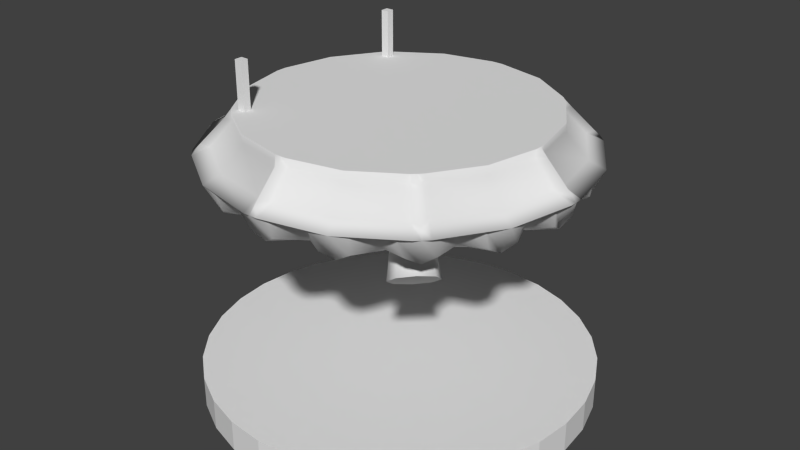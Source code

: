 # Source: liftplate13.blend  (saved by Blender 2.66.0; exported with 4.5.12 LTS)
import bpy
from mathutils import Matrix  # noqa: F401  (used for matrix-valued properties, if any)

bpy.ops.wm.read_factory_settings(use_empty=True)
scene = bpy.context.scene
scene.name = 'Scene'

# ---- collections
col_collection_1 = bpy.data.collections.new('Collection 1'); scene.collection.children.link(col_collection_1)

# ---- materials (node trees are filled in below, after node groups)
mat_liftplate = bpy.data.materials.new('LiftPlate')
mat_liftplate.alpha_threshold = 0.0
mat_liftplate.use_transparent_shadow = False
mat_liftplate.preview_render_type = 'CUBE'
mat_liftplate.roughness = 0.5
mat_liftplate.line_color = (0.0, 0.0, 0.0, 1.0)
mat_ref = bpy.data.materials.new('Ref')
mat_ref.alpha_threshold = 0.0
mat_ref.use_transparent_shadow = False
mat_ref.preview_render_type = 'CUBE'
mat_ref.roughness = 0.5
mat_ref.line_color = (0.0, 0.0, 0.0, 1.0)

# ---- material node trees

# ---- world
world_world = bpy.data.worlds.new('World'); scene.world = world_world
world_world.color = (0.05088, 0.05088, 0.05088)
world_world.use_sun_shadow = False
world_world.sun_shadow_jitter_overblur = 0.0
world_world.cycles.sampling_method = 'MANUAL'
world_world.cycles.sample_map_resolution = 256

# ---- meshes
me_cylinder_007 = bpy.data.meshes.new('Cylinder.007')
me_cylinder_007.from_pydata([(13.54, 13.54, -6.715), (11.46, 11.46, -3.944), (14.55, 11.55, -7.258), (12.27, 9.867, -4.379), (14.0, 9.754, -8.571), (11.82, 8.428, -5.429), (12.2, 9.197, -9.884), (10.38, 7.982, -6.479), (10.21, 10.21, -10.43), (8.792, 8.792, -6.914), (9.197, 12.2, -9.884), (7.982, 10.38, -6.479), (9.754, 14.0, -8.571), (8.428, 11.82, -5.429), (11.55, 14.55, -7.258), (9.867, 12.27, -4.379)], [], [(1, 15, 13, 11, 9, 7, 5, 3), (8, 9, 11, 10), (12, 13, 15, 14), (10, 11, 13, 12), (14, 15, 1, 0), (0, 1, 3, 2), (0, 2, 4, 6, 8, 10, 12, 14), (6, 7, 9, 8), (4, 5, 7, 6), (2, 3, 5, 4)])
me_cylinder_007.polygons.foreach_set('use_smooth', [0, 1, 1, 1, 1, 1, 0, 1, 1, 1])
_uv = me_cylinder_007.uv_layers.new(name='UVMap')
_uv.uv.foreach_set('vector', [0.7496, 0.5001, 0.7949, 0.4813, 0.8137, 0.436, 0.7949, 0.3907, 0.7496, 0.3719, 0.7043, 0.3907, 0.6855, 0.436, 0.7043, 0.4813, 0.5184, 0.3648, 0.6608, 0.3648, 0.6608, 0.5072, 0.5184, 0.5072, 0.5184, 0.3648, 0.6608, 0.3648, 0.6608, 0.5072, 0.5184, 0.5072, 0.5184, 0.3648, 0.6608, 0.3648, 0.6608, 0.5072, 0.5184, 0.5072, 0.5184, 0.3648, 0.6608, 0.3648, 0.6608, 0.5072, 0.5184, 0.5072, 0.5184, 0.3648, 0.6608, 0.3648, 0.6608, 0.5072, 0.5184, 0.5072, 0.7496, 0.5001, 0.7949, 0.4813, 0.8137, 0.436, 0.7949, 0.3907, 0.7496, 0.3719, 0.7043, 0.3907, 0.6855, 0.436, 0.7043, 0.4813, 0.5184, 0.3648, 0.6608, 0.3648, 0.6608, 0.5072, 0.5184, 0.5072, 0.5184, 0.3648, 0.6608, 0.3648, 0.6608, 0.5072, 0.5184, 0.5072, 0.5184, 0.3648, 0.6608, 0.3648, 0.6608, 0.5072, 0.5184, 0.5072])
me_cylinder_007.use_remesh_preserve_volume = False
me_cylinder_007.use_remesh_preserve_attributes = False
me_cylinder_007.use_mirror_vertex_groups = False
me_cylinder_007.update()
me_cylinder_006 = bpy.data.meshes.new('Cylinder.006')
me_cylinder_006.from_pydata([(13.54, -13.54, -6.715), (11.46, -11.46, -3.944), (11.55, -14.55, -7.258), (9.867, -12.27, -4.379), (9.754, -14.0, -8.571), (8.428, -11.82, -5.429), (9.197, -12.2, -9.884), (7.982, -10.38, -6.479), (10.21, -10.21, -10.43), (8.792, -8.792, -6.914), (12.2, -9.197, -9.884), (10.38, -7.982, -6.479), (14.0, -9.754, -8.571), (11.82, -8.428, -5.429), (14.55, -11.55, -7.258), (12.27, -9.867, -4.379)], [], [(1, 15, 13, 11, 9, 7, 5, 3), (8, 9, 11, 10), (12, 13, 15, 14), (10, 11, 13, 12), (14, 15, 1, 0), (0, 1, 3, 2), (0, 2, 4, 6, 8, 10, 12, 14), (6, 7, 9, 8), (4, 5, 7, 6), (2, 3, 5, 4)])
me_cylinder_006.polygons.foreach_set('use_smooth', [0, 1, 1, 1, 1, 1, 0, 1, 1, 1])
_uv = me_cylinder_006.uv_layers.new(name='UVMap')
_uv.uv.foreach_set('vector', [0.7496, 0.5001, 0.7949, 0.4813, 0.8137, 0.436, 0.7949, 0.3907, 0.7496, 0.3719, 0.7043, 0.3907, 0.6855, 0.436, 0.7043, 0.4813, 0.5184, 0.3648, 0.6608, 0.3648, 0.6608, 0.5072, 0.5184, 0.5072, 0.5184, 0.3648, 0.6608, 0.3648, 0.6608, 0.5072, 0.5184, 0.5072, 0.5184, 0.3648, 0.6608, 0.3648, 0.6608, 0.5072, 0.5184, 0.5072, 0.5184, 0.3648, 0.6608, 0.3648, 0.6608, 0.5072, 0.5184, 0.5072, 0.5184, 0.3648, 0.6608, 0.3648, 0.6608, 0.5072, 0.5184, 0.5072, 0.7496, 0.5001, 0.7949, 0.4813, 0.8137, 0.436, 0.7949, 0.3907, 0.7496, 0.3719, 0.7043, 0.3907, 0.6855, 0.436, 0.7043, 0.4813, 0.5184, 0.3648, 0.6608, 0.3648, 0.6608, 0.5072, 0.5184, 0.5072, 0.5184, 0.3648, 0.6608, 0.3648, 0.6608, 0.5072, 0.5184, 0.5072, 0.5184, 0.3648, 0.6608, 0.3648, 0.6608, 0.5072, 0.5184, 0.5072])
me_cylinder_006.use_remesh_preserve_volume = False
me_cylinder_006.use_remesh_preserve_attributes = False
me_cylinder_006.use_mirror_vertex_groups = False
me_cylinder_006.update()
me_cylinder_005 = bpy.data.meshes.new('Cylinder.005')
me_cylinder_005.from_pydata([(-13.54, -13.54, -6.715), (-11.46, -11.46, -3.944), (-14.55, -11.55, -7.258), (-12.27, -9.867, -4.379), (-14.0, -9.754, -8.571), (-11.82, -8.428, -5.429), (-12.2, -9.197, -9.884), (-10.38, -7.982, -6.479), (-10.21, -10.21, -10.43), (-8.792, -8.792, -6.914), (-9.197, -12.2, -9.884), (-7.982, -10.38, -6.479), (-9.754, -14.0, -8.571), (-8.428, -11.82, -5.429), (-11.55, -14.55, -7.258), (-9.867, -12.27, -4.379)], [], [(1, 15, 13, 11, 9, 7, 5, 3), (8, 9, 11, 10), (12, 13, 15, 14), (10, 11, 13, 12), (14, 15, 1, 0), (0, 1, 3, 2), (0, 2, 4, 6, 8, 10, 12, 14), (6, 7, 9, 8), (4, 5, 7, 6), (2, 3, 5, 4)])
me_cylinder_005.polygons.foreach_set('use_smooth', [0, 1, 1, 1, 1, 1, 0, 1, 1, 1])
_uv = me_cylinder_005.uv_layers.new(name='UVMap')
_uv.uv.foreach_set('vector', [0.7496, 0.5001, 0.7949, 0.4813, 0.8137, 0.436, 0.7949, 0.3907, 0.7496, 0.3719, 0.7043, 0.3907, 0.6855, 0.436, 0.7043, 0.4813, 0.5184, 0.3648, 0.6608, 0.3648, 0.6608, 0.5072, 0.5184, 0.5072, 0.5184, 0.3648, 0.6608, 0.3648, 0.6608, 0.5072, 0.5184, 0.5072, 0.5184, 0.3648, 0.6608, 0.3648, 0.6608, 0.5072, 0.5184, 0.5072, 0.5184, 0.3648, 0.6608, 0.3648, 0.6608, 0.5072, 0.5184, 0.5072, 0.5184, 0.3648, 0.6608, 0.3648, 0.6608, 0.5072, 0.5184, 0.5072, 0.7496, 0.5001, 0.7949, 0.4813, 0.8137, 0.436, 0.7949, 0.3907, 0.7496, 0.3719, 0.7043, 0.3907, 0.6855, 0.436, 0.7043, 0.4813, 0.5184, 0.3648, 0.6608, 0.3648, 0.6608, 0.5072, 0.5184, 0.5072, 0.5184, 0.3648, 0.6608, 0.3648, 0.6608, 0.5072, 0.5184, 0.5072, 0.5184, 0.3648, 0.6608, 0.3648, 0.6608, 0.5072, 0.5184, 0.5072])
me_cylinder_005.use_remesh_preserve_volume = False
me_cylinder_005.use_remesh_preserve_attributes = False
me_cylinder_005.use_mirror_vertex_groups = False
me_cylinder_005.update()
me_cylinder_003 = bpy.data.meshes.new('Cylinder.003')
me_cylinder_003.from_pydata([(-13.54, 13.54, -6.715), (-11.46, 11.46, -3.944), (-11.55, 14.55, -7.258), (-9.867, 12.27, -4.379), (-9.754, 14.0, -8.571), (-8.428, 11.82, -5.429), (-9.197, 12.2, -9.884), (-7.982, 10.38, -6.479), (-10.21, 10.21, -10.43), (-8.792, 8.792, -6.914), (-12.2, 9.197, -9.884), (-10.38, 7.982, -6.479), (-14.0, 9.754, -8.571), (-11.82, 8.428, -5.429), (-14.55, 11.55, -7.258), (-12.27, 9.867, -4.379)], [], [(1, 15, 13, 11, 9, 7, 5, 3), (8, 9, 11, 10), (12, 13, 15, 14), (10, 11, 13, 12), (14, 15, 1, 0), (0, 1, 3, 2), (0, 2, 4, 6, 8, 10, 12, 14), (6, 7, 9, 8), (4, 5, 7, 6), (2, 3, 5, 4)])
me_cylinder_003.polygons.foreach_set('use_smooth', [0, 1, 1, 1, 1, 1, 0, 1, 1, 1])
_uv = me_cylinder_003.uv_layers.new(name='UVMap')
_uv.uv.foreach_set('vector', [0.7496, 0.5001, 0.7949, 0.4813, 0.8137, 0.436, 0.7949, 0.3907, 0.7496, 0.3719, 0.7043, 0.3907, 0.6855, 0.436, 0.7043, 0.4813, 0.5184, 0.3648, 0.6608, 0.3648, 0.6608, 0.5072, 0.5184, 0.5072, 0.5184, 0.3648, 0.6608, 0.3648, 0.6608, 0.5072, 0.5184, 0.5072, 0.5184, 0.3648, 0.6608, 0.3648, 0.6608, 0.5072, 0.5184, 0.5072, 0.5184, 0.3648, 0.6608, 0.3648, 0.6608, 0.5072, 0.5184, 0.5072, 0.5184, 0.3648, 0.6608, 0.3648, 0.6608, 0.5072, 0.5184, 0.5072, 0.7496, 0.5001, 0.7949, 0.4813, 0.8137, 0.436, 0.7949, 0.3907, 0.7496, 0.3719, 0.7043, 0.3907, 0.6855, 0.436, 0.7043, 0.4813, 0.5184, 0.3648, 0.6608, 0.3648, 0.6608, 0.5072, 0.5184, 0.5072, 0.5184, 0.3648, 0.6608, 0.3648, 0.6608, 0.5072, 0.5184, 0.5072, 0.5184, 0.3648, 0.6608, 0.3648, 0.6608, 0.5072, 0.5184, 0.5072])
me_cylinder_003.use_remesh_preserve_volume = False
me_cylinder_003.use_remesh_preserve_attributes = False
me_cylinder_003.use_mirror_vertex_groups = False
me_cylinder_003.update()
me_cylinder_004 = bpy.data.meshes.new('Cylinder.004')
me_cylinder_004.from_pydata([(9.416, -0.609, -6.984), (21.18, -4.003, 0.0), (8.869, -2.41, -6.984), (22.17, -9.184, 0.0), (7.982, -4.07, -6.984), (17.96, -11.79, 0.0), (20.22, -10.08, -2.724), (21.5, -6.995, -2.724), (17.06, -11.09, -2.724), (20.32, -11.08, 0.0), (20.4, -8.281, -3.778), (22.08, -6.842, 0.0), (20.13, -3.698, -2.724), (13.42, -1.763, -6.389), (13.3, -4.668, -6.389), (11.37, -6.694, -6.389), (13.04, -5.128, -6.389), (13.44, -4.155, -6.389), (15.76, -4.899, -5.592), (15.65, -2.408, -5.592), (15.52, -5.797, -5.592), (13.27, -8.161, -5.592), (15.06, -6.602, -5.592), (6.788, -5.524, -6.984), (16.97, -16.97, 0.0), (5.333, -6.718, -6.984), (12.0, -17.75, 0.0), (14.79, -17.04, -2.724), (17.15, -14.68, -2.724), (11.4, -16.76, -2.724), (14.53, -18.14, 0.0), (15.61, -15.44, -3.778), (17.77, -14.9, 0.0), (10.18, -9.34, -6.389), (7.6, -10.47, -6.389), (9.761, -9.663, -6.389), (10.51, -8.918, -6.389), (12.45, -10.51, -5.592), (11.88, -11.25, -5.592), (8.867, -12.56, -5.592), (11.14, -11.81, -5.592), (3.674, -7.605, -6.984), (9.184, -22.17, 0.0), (1.873, -8.152, -6.984), (4.214, -20.97, 0.0), (7.1, -21.4, -2.724), (10.18, -20.12, -2.724), (4.003, -19.82, -2.724), (6.473, -22.45, 0.0), (8.45, -20.23, -3.778), (10.71, -20.69, 0.0), (5.511, -12.46, -6.389), (2.669, -12.51, -6.389), (4.998, -12.6, -6.389), (5.971, -12.2, -6.389), (7.234, -14.42, -5.592), (6.429, -14.89, -5.592), (3.114, -14.95, -5.592), (5.531, -15.13, -5.592), (2.261e-05, -8.336, -6.984), (4.787e-05, -24.0, 0.0), (-1.873, -8.152, -6.984), (-4.214, -20.97, 0.0), (-1.668, -22.48, -2.724), (1.668, -22.48, -2.724), (-4.003, -19.82, -2.724), (-2.616, -23.34, 0.0), (4.451e-05, -21.91, -3.778), (1.972, -23.34, 0.0), (3.103e-05, -13.56, -6.389), (-2.669, -12.51, -6.389), (-0.5267, -13.49, -6.389), (0.5268, -13.49, -6.389), (0.9218, -16.05, -5.592), (3.524e-05, -16.17, -5.592), (-3.114, -14.95, -5.592), (-0.9218, -16.05, -5.592), (-3.674, -7.605, -6.984), (-9.184, -22.17, 0.0), (-5.333, -6.718, -6.984), (-12.0, -17.75, 0.0), (-10.18, -20.12, -2.724), (-7.1, -21.4, -2.724), (-11.4, -16.76, -2.724), (-11.36, -20.69, 0.0), (-8.45, -20.23, -3.778), (-7.117, -22.45, 0.0), (-5.511, -12.46, -6.389), (-7.6, -10.47, -6.389), (-5.971, -12.2, -6.389), (-4.997, -12.6, -6.389), (-5.531, -15.13, -5.592), (-6.429, -14.89, -5.592), (-8.867, -12.56, -5.592), (-7.234, -14.42, -5.592), (-6.788, -5.524, -6.984), (-16.97, -16.97, 0.0), (-7.982, -4.07, -6.984), (-17.96, -11.79, 0.0), (-17.15, -14.68, -2.724), (-14.79, -17.04, -2.724), (-17.06, -11.09, -2.724), (-18.42, -14.9, 0.0), (-15.61, -15.44, -3.778), (-15.17, -18.14, 0.0), (-10.18, -9.34, -6.389), (-11.37, -6.694, -6.389), (-10.51, -8.918, -6.389), (-9.761, -9.663, -6.389), (-11.14, -11.81, -5.592), (-11.88, -11.25, -5.592), (-13.27, -8.161, -5.592), (-12.45, -10.51, -5.592), (-8.869, -2.41, -6.984), (-22.17, -9.184, 0.0), (-9.416, -0.609, -6.984), (-21.18, -4.003, 0.0), (-21.5, -6.995, -2.724), (-20.22, -10.08, -2.724), (-20.13, -3.698, -2.724), (-22.72, -6.842, 0.0), (-20.4, -8.281, -3.778), (-20.97, -11.08, 0.0), (-13.3, -4.668, -6.389), (-13.42, -1.763, -6.389), (-13.44, -4.155, -6.389), (-13.04, -5.128, -6.389), (-15.06, -6.602, -5.592), (-15.52, -5.797, -5.592), (-15.65, -2.408, -5.592), (-15.76, -4.899, -5.592), (-9.6, 1.264, -6.984), (-24.0, -3.252e-05, 0.0), (-9.416, 3.137, -6.984), (-21.18, 4.425, 0.0), (-22.58, 1.773, -2.724), (-22.58, -1.563, -2.724), (-20.13, 4.309, -2.724), (-23.62, 2.247, 0.0), (-22.08, 0.1685, -3.778), (-23.62, -2.342, 0.0), (-14.4, 0.8425, -6.389), (-13.42, 3.575, -6.389), (-14.33, 1.369, -6.389), (-14.33, 0.3158, -6.389), (-16.68, -0.2899, -5.592), (-16.8, 0.6319, -5.592), (-15.65, 3.819, -5.592), (-16.68, 1.554, -5.592), (-8.869, 4.938, -6.984), (-22.17, 9.184, 0.0), (-7.982, 6.597, -6.984), (-17.96, 12.21, 0.0), (-20.22, 10.29, -2.724), (-21.5, 7.206, -2.724), (-17.06, 11.71, -2.724), (-20.97, 10.99, 0.0), (-20.4, 8.618, -3.778), (-22.72, 6.747, 0.0), (-13.3, 6.353, -6.389), (-11.37, 8.506, -6.389), (-13.04, 6.813, -6.389), (-13.44, 5.84, -6.389), (-15.76, 6.163, -5.592), (-15.52, 7.061, -5.592), (-13.27, 9.573, -5.592), (-15.06, 7.866, -5.592), (-6.788, 8.052, -6.984), (-16.97, 16.97, 0.0), (-5.333, 9.246, -6.984), (-12.0, 18.17, 0.0), (-14.79, 17.25, -2.724), (-17.15, 14.89, -2.724), (-11.4, 17.37, -2.724), (-15.17, 18.05, 0.0), (-15.61, 15.78, -3.778), (-18.42, 14.8, 0.0), (-10.18, 11.02, -6.389), (-7.6, 12.28, -6.389), (-9.761, 11.35, -6.389), (-10.51, 10.6, -6.389), (-12.45, 11.77, -5.592), (-11.88, 12.51, -5.592), (-8.867, 13.98, -5.592), (-11.14, 13.08, -5.592), (-3.674, 10.13, -6.984), (-9.184, 22.17, 0.0), (-1.873, 10.68, -6.984), (-4.214, 21.4, 0.0), (-7.1, 21.61, -2.724), (-10.18, 20.33, -2.724), (-4.003, 20.43, -2.724), (-7.117, 22.35, 0.0), (-8.45, 20.57, -3.778), (-11.36, 20.6, 0.0), (-5.511, 14.15, -6.389), (-2.669, 14.32, -6.389), (-4.998, 14.28, -6.389), (-5.971, 13.88, -6.389), (-7.234, 15.69, -5.592), (-6.429, 16.15, -5.592), (-3.114, 16.36, -5.592), (-5.531, 16.39, -5.592), (-3.411e-06, 10.86, -6.984), (-1.717e-05, 24.0, 0.0), (1.873, 10.68, -6.984), (4.214, 21.4, 0.0), (1.668, 22.69, -2.724), (-1.668, 22.69, -2.724), (4.003, 20.43, -2.724), (1.972, 23.25, 0.0), (-1.533e-05, 22.25, -3.778), (-2.616, 23.25, 0.0), (-7.996e-06, 15.24, -6.389), (2.669, 14.32, -6.389), (0.5267, 15.17, -6.389), (-0.5268, 15.17, -6.389), (-0.9218, 17.31, -5.592), (-1.029e-05, 17.43, -5.592), (3.114, 16.36, -5.592), (0.9218, 17.31, -5.592), (3.674, 10.13, -6.984), (9.184, 22.17, 0.0), (5.333, 9.246, -6.984), (12.0, 18.17, 0.0), (10.18, 20.33, -2.724), (7.1, 21.61, -2.724), (11.4, 17.37, -2.724), (10.71, 20.6, 0.0), (8.45, 20.57, -3.778), (6.472, 22.35, 0.0), (5.511, 14.15, -6.389), (7.6, 12.28, -6.389), (5.971, 13.88, -6.389), (4.998, 14.28, -6.389), (5.531, 16.39, -5.592), (6.429, 16.15, -5.592), (8.867, 13.98, -5.592), (7.234, 15.69, -5.592), (6.788, 8.052, -6.984), (16.97, 16.97, 0.0), (7.982, 6.597, -6.984), (17.96, 12.21, 0.0), (17.15, 14.89, -2.724), (14.79, 17.25, -2.724), (17.06, 11.71, -2.724), (17.77, 14.8, 0.0), (15.61, 15.78, -3.778), (14.53, 18.05, 0.0), (10.18, 11.02, -6.389), (11.37, 8.506, -6.389), (10.51, 10.6, -6.389), (9.761, 11.35, -6.389), (11.14, 13.08, -5.592), (11.88, 12.51, -5.592), (13.27, 9.573, -5.592), (12.45, 11.77, -5.592), (8.869, 4.938, -6.984), (22.17, 9.184, 0.0), (9.416, 3.137, -6.984), (21.18, 4.425, 0.0), (21.5, 7.206, -2.724), (20.22, 10.29, -2.724), (20.13, 4.309, -2.724), (22.08, 6.747, 0.0), (20.4, 8.618, -3.778), (20.32, 10.99, 0.0), (13.3, 6.353, -6.389), (13.42, 3.575, -6.389), (13.44, 5.84, -6.389), (13.04, 6.813, -6.389), (15.06, 7.866, -5.592), (15.52, 7.061, -5.592), (15.65, 3.819, -5.592), (15.76, 6.163, -5.592), (9.6, 1.264, -6.984), (24.0, 1.812e-06, 0.0), (22.58, -1.563, -2.724), (22.58, 1.773, -2.724), (22.97, -2.342, 0.0), (22.08, 0.1685, -3.778), (22.97, 2.247, 0.0), (14.4, 0.8426, -6.389), (14.33, 0.3158, -6.389), (14.33, 1.369, -6.389), (16.68, 1.554, -5.592), (16.8, 0.6319, -5.592), (16.68, -0.2899, -5.592), (0.0, 24.0, 0.0), (5.662e-07, 19.2, 5.0), (0.9422, 23.98, 0.0), (0.7538, 19.19, 5.0), (9.184, 22.17, 0.0), (7.348, 17.74, 5.0), (16.29, 17.62, 0.0), (13.03, 14.1, 5.0), (16.97, 16.97, 0.0), (13.58, 13.58, 5.0), (17.62, 16.29, 0.0), (14.1, 13.03, 5.0), (22.17, 9.184, 0.0), (17.74, 7.348, 5.0), (23.98, 0.9422, 0.0), (19.19, 0.7538, 5.0), (24.0, 1.812e-06, 0.0), (19.2, 3.047e-06, 5.0), (23.98, -0.9422, 0.0), (19.19, -0.7538, 5.0), (22.17, -9.184, 0.0), (17.74, -7.348, 5.0), (17.62, -16.29, 0.0), (14.1, -13.03, 5.0), (16.97, -16.97, 0.0), (13.58, -13.58, 5.0), (16.29, -17.62, 0.0), (13.03, -14.1, 5.0), (9.184, -22.17, 0.0), (7.348, -17.74, 5.0), (0.9422, -23.98, 0.0), (0.7538, -19.19, 5.0), (-7.82e-06, -24.0, 0.0), (-5.69e-06, -19.2, 5.0), (-0.9422, -23.98, 0.0), (-0.7538, -19.19, 5.0), (-9.184, -22.17, 0.0), (-7.348, -17.74, 5.0), (-16.29, -17.62, 0.0), (-13.03, -14.1, 5.0), (-16.97, -16.97, 0.0), (-13.58, -13.58, 5.0), (-17.62, -16.29, 0.0), (-14.1, -13.03, 5.0), (-22.17, -9.184, 0.0), (-17.74, -7.348, 5.0), (-23.98, -0.9422, 0.0), (-19.19, -0.7538, 5.0), (-24.0, 2.317e-05, 0.0), (-19.2, 2.014e-05, 5.0), (-23.98, 0.9423, 0.0), (-19.19, 0.7538, 5.0), (-22.17, 9.184, 0.0), (-17.74, 7.348, 5.0), (-17.62, 16.29, 0.0), (-14.1, 13.03, 5.0), (-16.97, 16.97, 0.0), (-13.58, 13.58, 5.0), (-16.29, 17.62, 0.0), (-13.03, 14.1, 5.0), (-9.184, 22.17, 0.0), (-7.347, 17.74, 5.0), (-0.9422, 23.98, 0.0), (-0.7538, 19.19, 5.0), (4.592e-07, 20.12, 4.0), (0.7506, 19.1, 4.0), (7.316, 17.66, 4.0), (12.98, 14.04, 4.0), (14.23, 14.23, 4.0), (14.04, 12.98, 4.0), (17.66, 7.316, 4.0), (19.1, 0.7506, 4.0), (20.12, 2.811e-06, 4.0), (19.1, -0.7506, 4.0), (17.66, -7.316, 4.0), (14.04, -12.98, 4.0), (14.23, -14.23, 4.0), (12.98, -14.04, 4.0), (7.316, -17.66, 4.0), (0.7506, -19.1, 4.0), (-6.138e-06, -20.12, 4.0), (-0.7506, -19.1, 4.0), (-7.316, -17.66, 4.0), (-12.98, -14.04, 4.0), (-14.23, -14.23, 4.0), (-14.04, -12.98, 4.0), (-17.66, -7.316, 4.0), (-19.1, -0.7505, 4.0), (-20.12, 2.072e-05, 4.0), (-19.1, 0.7506, 4.0), (-17.66, 7.316, 4.0), (-14.04, 12.98, 4.0), (-14.23, 14.23, 4.0), (-12.98, 14.04, 4.0), (-7.316, 17.66, 4.0), (-0.7505, 19.1, 4.0), (0.8594, 21.87, 1.0), (8.377, 20.22, 1.0), (14.86, 16.07, 1.0), (16.29, 16.29, 1.0), (16.07, 14.86, 1.0), (20.22, 8.377, 1.0), (21.87, 0.8594, 1.0), (23.04, 2.063e-06, 1.0), (21.87, -0.8594, 1.0), (20.22, -8.377, 1.0), (16.07, -14.86, 1.0), (16.29, -16.29, 1.0), (14.86, -16.07, 1.0), (8.377, -20.22, 1.0), (0.8594, -21.87, 1.0), (-7.418e-06, -23.04, 1.0), (-0.8594, -21.87, 1.0), (-8.377, -20.22, 1.0), (-14.86, -16.07, 1.0), (-16.29, -16.29, 1.0), (-16.07, -14.86, 1.0), (-20.22, -8.377, 1.0), (-21.87, -0.8594, 1.0), (-23.04, 2.257e-05, 1.0), (-21.87, 0.8594, 1.0), (-20.22, 8.377, 1.0), (-16.07, 14.86, 1.0), (-16.29, 16.29, 1.0), (-14.86, 16.07, 1.0), (-8.377, 20.22, 1.0), (-0.8594, 21.87, 1.0), (1.129e-07, 23.04, 1.0)], [], [(7, 11, 3, 10), (6, 9, 5, 8), (10, 3, 9, 6), (22, 6, 8, 21), (12, 1, 11, 7), (20, 14, 17, 18), (0, 13, 17, 2), (14, 2, 17), (20, 22, 16, 14), (13, 19, 18, 17), (16, 22, 21, 15), (10, 20, 18, 7), (19, 12, 7, 18), (14, 16, 2), (2, 16, 15, 4), (10, 6, 22, 20), (28, 32, 24, 31), (27, 30, 26, 29), (31, 24, 30, 27), (40, 27, 29, 39), (15, 21, 37, 36), (38, 33, 36, 37), (33, 23, 36), (38, 40, 35, 33), (25, 34, 54, 41), (35, 40, 39, 34), (31, 38, 37, 28), (4, 15, 36, 23), (33, 35, 23), (23, 35, 34, 25), (31, 27, 40, 38), (46, 50, 42, 49), (45, 48, 44, 47), (49, 42, 48, 45), (58, 45, 47, 57), (8, 5, 32, 28), (56, 51, 54, 55), (34, 39, 55, 54), (51, 41, 54), (56, 58, 53, 51), (29, 26, 50, 46), (53, 58, 57, 52), (49, 56, 55, 46), (39, 29, 46, 55), (51, 53, 41), (41, 53, 52, 43), (49, 45, 58, 56), (64, 68, 60, 67), (63, 66, 62, 65), (67, 60, 66, 63), (76, 63, 65, 75), (52, 57, 73, 72), (74, 69, 72, 73), (21, 8, 28, 37), (69, 59, 72), (74, 76, 71, 69), (75, 65, 82, 91), (71, 76, 75, 70), (67, 74, 73, 64), (43, 52, 72, 59), (69, 71, 59), (59, 71, 70, 61), (67, 63, 76, 74), (82, 86, 78, 85), (81, 84, 80, 83), (85, 78, 84, 81), (94, 81, 83, 93), (92, 87, 90, 91), (61, 70, 90, 77), (87, 77, 90), (92, 94, 89, 87), (70, 75, 91, 90), (89, 94, 93, 88), (85, 92, 91, 82), (65, 62, 86, 82), (87, 89, 77), (77, 89, 88, 79), (85, 81, 94, 92), (100, 104, 96, 103), (99, 102, 98, 101), (103, 96, 102, 99), (112, 99, 101, 111), (83, 80, 104, 100), (110, 105, 108, 109), (79, 88, 108, 95), (105, 95, 108), (110, 112, 107, 105), (88, 93, 109, 108), (107, 112, 111, 106), (103, 110, 109, 100), (93, 83, 100, 109), (105, 107, 95), (95, 107, 106, 97), (103, 99, 112, 110), (118, 122, 114, 121), (117, 120, 116, 119), (121, 114, 120, 117), (130, 117, 119, 129), (101, 98, 122, 118), (128, 123, 126, 127), (97, 106, 126, 113), (123, 113, 126), (128, 130, 125, 123), (106, 111, 127, 126), (125, 130, 129, 124), (121, 128, 127, 118), (111, 101, 118, 127), (123, 125, 113), (113, 125, 124, 115), (121, 117, 130, 128), (136, 140, 132, 139), (135, 138, 134, 137), (139, 132, 138, 135), (148, 135, 137, 147), (119, 116, 140, 136), (146, 141, 144, 145), (115, 124, 144, 131), (141, 131, 144), (146, 148, 143, 141), (124, 129, 145, 144), (143, 148, 147, 142), (139, 146, 145, 136), (129, 119, 136, 145), (141, 143, 131), (131, 143, 142, 133), (139, 135, 148, 146), (154, 158, 150, 157), (153, 156, 152, 155), (157, 150, 156, 153), (166, 153, 155, 165), (137, 134, 158, 154), (164, 159, 162, 163), (133, 142, 162, 149), (159, 149, 162), (164, 166, 161, 159), (142, 147, 163, 162), (161, 166, 165, 160), (157, 164, 163, 154), (147, 137, 154, 163), (159, 161, 149), (149, 161, 160, 151), (157, 153, 166, 164), (172, 176, 168, 175), (171, 174, 170, 173), (175, 168, 174, 171), (184, 171, 173, 183), (155, 152, 176, 172), (182, 177, 180, 181), (151, 160, 180, 167), (177, 167, 180), (182, 184, 179, 177), (160, 165, 181, 180), (179, 184, 183, 178), (175, 182, 181, 172), (165, 155, 172, 181), (177, 179, 167), (167, 179, 178, 169), (175, 171, 184, 182), (190, 194, 186, 193), (189, 192, 188, 191), (193, 186, 192, 189), (202, 189, 191, 201), (173, 170, 194, 190), (200, 195, 198, 199), (169, 178, 198, 185), (195, 185, 198), (200, 202, 197, 195), (178, 183, 199, 198), (197, 202, 201, 196), (193, 200, 199, 190), (183, 173, 190, 199), (195, 197, 185), (185, 197, 196, 187), (193, 189, 202, 200), (208, 212, 204, 211), (207, 210, 206, 209), (211, 204, 210, 207), (220, 207, 209, 219), (191, 188, 212, 208), (218, 213, 216, 217), (187, 196, 216, 203), (213, 203, 216), (218, 220, 215, 213), (196, 201, 217, 216), (215, 220, 219, 214), (211, 218, 217, 208), (201, 191, 208, 217), (213, 215, 203), (203, 215, 214, 205), (211, 207, 220, 218), (226, 230, 222, 229), (225, 228, 224, 227), (229, 222, 228, 225), (238, 225, 227, 237), (209, 206, 230, 226), (236, 231, 234, 235), (205, 214, 234, 221), (231, 221, 234), (236, 238, 233, 231), (214, 219, 235, 234), (233, 238, 237, 232), (229, 236, 235, 226), (219, 209, 226, 235), (231, 233, 221), (221, 233, 232, 223), (229, 225, 238, 236), (244, 248, 240, 247), (243, 246, 242, 245), (247, 240, 246, 243), (256, 243, 245, 255), (227, 224, 248, 244), (254, 249, 252, 253), (223, 232, 252, 239), (249, 239, 252), (254, 256, 251, 249), (232, 237, 253, 252), (251, 256, 255, 250), (247, 254, 253, 244), (237, 227, 244, 253), (249, 251, 239), (239, 251, 250, 241), (247, 243, 256, 254), (262, 266, 258, 265), (261, 264, 260, 263), (265, 258, 264, 261), (274, 261, 263, 273), (245, 242, 266, 262), (272, 267, 270, 271), (241, 250, 270, 257), (267, 257, 270), (272, 274, 269, 267), (250, 255, 271, 270), (269, 274, 273, 268), (265, 272, 271, 262), (255, 245, 262, 271), (267, 269, 257), (257, 269, 268, 259), (265, 261, 274, 272), (278, 281, 276, 280), (277, 279, 1, 12), (280, 276, 279, 277), (287, 277, 12, 19), (263, 260, 281, 278), (286, 282, 284, 285), (259, 268, 284, 275), (282, 275, 284), (286, 287, 283, 282), (268, 273, 285, 284), (283, 287, 19, 13), (280, 286, 285, 278), (273, 263, 278, 285), (282, 283, 275), (275, 283, 13, 0), (280, 277, 287, 286), (57, 47, 64, 73), (47, 44, 68, 64), (2, 4, 23, 25, 41, 43, 59, 61, 77, 79, 95, 97, 113, 115, 131, 133, 149, 151, 167, 169, 185, 187, 203, 205, 221, 223, 239, 241, 257, 275, 0), (352, 289, 291, 353), (353, 291, 293, 354), (354, 293, 295, 355), (355, 295, 297, 356), (356, 297, 299, 357), (357, 299, 301, 358), (358, 301, 303, 359), (359, 303, 305, 360), (360, 305, 307, 361), (361, 307, 309, 362), (362, 309, 311, 363), (363, 311, 313, 364), (364, 313, 315, 365), (365, 315, 317, 366), (366, 317, 319, 367), (367, 319, 321, 368), (368, 321, 323, 369), (369, 323, 325, 370), (370, 325, 327, 371), (371, 327, 329, 372), (372, 329, 331, 373), (373, 331, 333, 374), (374, 333, 335, 375), (375, 335, 337, 376), (376, 337, 339, 377), (377, 339, 341, 378), (378, 341, 343, 379), (379, 343, 345, 380), (380, 345, 347, 381), (381, 347, 349, 382), (291, 289, 351, 349, 347, 345, 343, 341, 339, 337, 335, 333, 331, 329, 327, 325, 323, 321, 319, 317, 315, 313, 311, 309, 307, 305, 303, 301, 299, 297, 295, 293), (383, 351, 289, 352), (382, 349, 351, 383), (288, 290, 292, 294, 296, 298, 300, 302, 304, 306, 308, 310, 312, 314, 316, 318, 320, 322, 324, 326, 328, 330, 332, 334, 336, 338, 340, 342, 344, 346, 348, 350), (415, 352, 353, 384), (384, 353, 354, 385), (385, 354, 355, 386), (386, 355, 356, 387), (387, 356, 357, 388), (388, 357, 358, 389), (389, 358, 359, 390), (390, 359, 360, 391), (391, 360, 361, 392), (392, 361, 362, 393), (393, 362, 363, 394), (394, 363, 364, 395), (395, 364, 365, 396), (396, 365, 366, 397), (397, 366, 367, 398), (398, 367, 368, 399), (399, 368, 369, 400), (400, 369, 370, 401), (401, 370, 371, 402), (402, 371, 372, 403), (403, 372, 373, 404), (404, 373, 374, 405), (405, 374, 375, 406), (406, 375, 376, 407), (407, 376, 377, 408), (408, 377, 378, 409), (409, 378, 379, 410), (410, 379, 380, 411), (411, 380, 381, 412), (412, 381, 382, 413), (414, 383, 352, 415), (413, 382, 383, 414), (288, 415, 384, 290), (290, 384, 385, 292), (292, 385, 386, 294), (294, 386, 387, 296), (296, 387, 388, 298), (298, 388, 389, 300), (300, 389, 390, 302), (302, 390, 391, 304), (304, 391, 392, 306), (306, 392, 393, 308), (308, 393, 394, 310), (310, 394, 395, 312), (312, 395, 396, 314), (314, 396, 397, 316), (316, 397, 398, 318), (318, 398, 399, 320), (320, 399, 400, 322), (322, 400, 401, 324), (324, 401, 402, 326), (326, 402, 403, 328), (328, 403, 404, 330), (330, 404, 405, 332), (332, 405, 406, 334), (334, 406, 407, 336), (336, 407, 408, 338), (338, 408, 409, 340), (340, 409, 410, 342), (342, 410, 411, 344), (344, 411, 412, 346), (346, 412, 413, 348), (350, 414, 415, 288), (348, 413, 414, 350)])
me_cylinder_004.polygons.foreach_set('use_smooth', [1, 1, 1, 1, 1, 1, 1, 1, 1, 1, 1, 1, 1, 1, 1, 1, 1, 1, 1, 1, 1, 1, 1, 1, 1, 1, 1, 1, 1, 1, 1, 1, 1, 1, 1, 1, 1, 1, 1, 1, 1, 1, 1, 1, 1, 1, 1, 1, 1, 1, 1, 1, 1, 1, 1, 1, 1, 1, 1, 1, 1, 1, 1, 1, 1, 1, 1, 1, 1, 1, 1, 1, 1, 1, 1, 1, 1, 1, 1, 1, 1, 1, 1, 1, 1, 1, 1, 1, 1, 1, 1, 1, 1, 1, 1, 1, 1, 1, 1, 1, 1, 1, 1, 1, 1, 1, 1, 1, 1, 1, 1, 1, 1, 1, 1, 1, 1, 1, 1, 1, 1, 1, 1, 1, 1, 1, 1, 1, 1, 1, 1, 1, 1, 1, 1, 1, 1, 1, 1, 1, 1, 1, 1, 1, 1, 1, 1, 1, 1, 1, 1, 1, 1, 1, 1, 1, 1, 1, 1, 1, 1, 1, 1, 1, 1, 1, 1, 1, 1, 1, 1, 1, 1, 1, 1, 1, 1, 1, 1, 1, 1, 1, 1, 1, 1, 1, 1, 1, 1, 1, 1, 1, 1, 1, 1, 1, 1, 1, 1, 1, 1, 1, 1, 1, 1, 1, 1, 1, 1, 1, 1, 1, 1, 1, 1, 1, 1, 1, 1, 1, 1, 1, 1, 1, 1, 1, 1, 1, 1, 1, 1, 1, 1, 1, 1, 1, 1, 1, 1, 1, 1, 1, 1, 1, 1, 1, 1, 1, 1, 1, 1, 1, 1, 1, 1, 1, 1, 1, 1, 1, 1, 1, 1, 1, 1, 1, 1, 1, 1, 1, 1, 1, 1, 1, 1, 1, 1, 1, 1, 1, 1, 1, 1, 1, 1, 1, 1, 0, 1, 1, 0, 1, 1, 1, 1, 1, 1, 1, 1, 1, 1, 1, 1, 1, 1, 1, 1, 1, 1, 1, 1, 1, 1, 1, 1, 1, 1, 1, 1, 1, 1, 1, 1, 1, 1, 1, 1, 1, 1, 1, 1, 1, 1, 1, 1, 1, 1, 1, 1, 1, 1, 1, 1, 1, 1, 1, 1, 1, 1, 1, 1, 1, 1, 1, 1])
_uv = me_cylinder_004.uv_layers.new(name='UVMap')
_uv.uv.foreach_set('vector', [0.5272, 0.7493, 0.554, 0.7462, 0.5548, 0.7715, 0.5152, 0.763, 0.5216, 0.781, 0.544, 0.7978, 0.5287, 0.8181, 0.4989, 0.8054, 0.5152, 0.763, 0.5548, 0.7715, 0.544, 0.7978, 0.5216, 0.781, 0.4561, 0.759, 0.5216, 0.781, 0.4989, 0.8054, 0.4417, 0.7799, 0.515, 0.7156, 0.5476, 0.7159, 0.554, 0.7462, 0.5272, 0.7493, 0.4591, 0.7491, 0.431, 0.7422, 0.4313, 0.7359, 0.4597, 0.7388, 0.3807, 0.7077, 0.4262, 0.7109, 0.4313, 0.7359, 0.3793, 0.7299, 0.431, 0.7422, 0.3793, 0.7299, 0.4313, 0.7359, 0.4591, 0.7491, 0.4561, 0.759, 0.4292, 0.7482, 0.431, 0.7422, 0.4262, 0.7109, 0.4532, 0.7125, 0.4597, 0.7388, 0.4313, 0.7359, 0.4292, 0.7482, 0.4561, 0.759, 0.4417, 0.7799, 0.4165, 0.7689, 0.5152, 0.763, 0.4591, 0.7491, 0.4597, 0.7388, 0.5272, 0.7493, 0.4532, 0.7125, 0.515, 0.7156, 0.5272, 0.7493, 0.4597, 0.7388, 0.431, 0.7422, 0.4292, 0.7482, 0.3793, 0.7299, 0.3793, 0.7299, 0.4292, 0.7482, 0.4165, 0.7689, 0.3744, 0.7511, 0.5152, 0.763, 0.5216, 0.781, 0.4561, 0.759, 0.4591, 0.7491, 0.498, 0.841, 0.5233, 0.8493, 0.515, 0.8712, 0.4818, 0.849, 0.4811, 0.8677, 0.4952, 0.8916, 0.4728, 0.9037, 0.4505, 0.8813, 0.4818, 0.849, 0.515, 0.8712, 0.4952, 0.8916, 0.4811, 0.8677, 0.4277, 0.8234, 0.4811, 0.8677, 0.4505, 0.8813, 0.4066, 0.837, 0.4165, 0.7689, 0.4417, 0.7799, 0.4383, 0.8063, 0.4126, 0.7935, 0.4341, 0.8155, 0.4101, 0.7991, 0.4126, 0.7935, 0.4383, 0.8063, 0.4101, 0.7991, 0.3661, 0.7705, 0.4126, 0.7935, 0.4341, 0.8155, 0.4277, 0.8234, 0.4063, 0.8039, 0.4101, 0.7991, 0.3544, 0.7873, 0.3871, 0.8178, 0.3749, 0.8382, 0.34, 0.8009, 0.4063, 0.8039, 0.4277, 0.8234, 0.4066, 0.837, 0.3871, 0.8178, 0.4818, 0.849, 0.4341, 0.8155, 0.4383, 0.8063, 0.498, 0.841, 0.3744, 0.7511, 0.4165, 0.7689, 0.4126, 0.7935, 0.3661, 0.7705, 0.4101, 0.7991, 0.4063, 0.8039, 0.3661, 0.7705, 0.3661, 0.7705, 0.4063, 0.8039, 0.3871, 0.8178, 0.3544, 0.7873, 0.4818, 0.849, 0.4811, 0.8677, 0.4277, 0.8234, 0.4341, 0.8155, 0.437, 0.9131, 0.4565, 0.9307, 0.4414, 0.9465, 0.4192, 0.9144, 0.4118, 0.931, 0.4164, 0.9581, 0.3904, 0.9603, 0.3782, 0.9319, 0.4192, 0.9144, 0.4414, 0.9465, 0.4164, 0.9581, 0.4118, 0.931, 0.3781, 0.8709, 0.4118, 0.931, 0.3782, 0.9319, 0.3537, 0.875, 0.4989, 0.8054, 0.5287, 0.8181, 0.5233, 0.8493, 0.498, 0.841, 0.3868, 0.8661, 0.3705, 0.8424, 0.3749, 0.8382, 0.3941, 0.8594, 0.3871, 0.8178, 0.4066, 0.837, 0.3941, 0.8594, 0.3749, 0.8382, 0.3705, 0.8424, 0.34, 0.8009, 0.3749, 0.8382, 0.3868, 0.8661, 0.3781, 0.8709, 0.3653, 0.8454, 0.3705, 0.8424, 0.4505, 0.8813, 0.4728, 0.9037, 0.4565, 0.9307, 0.437, 0.9131, 0.3653, 0.8454, 0.3781, 0.8709, 0.3537, 0.875, 0.3428, 0.8504, 0.4192, 0.9144, 0.3868, 0.8661, 0.3941, 0.8594, 0.437, 0.9131, 0.4066, 0.837, 0.4505, 0.8813, 0.437, 0.9131, 0.3941, 0.8594, 0.3705, 0.8424, 0.3653, 0.8454, 0.34, 0.8009, 0.34, 0.8009, 0.3653, 0.8454, 0.3428, 0.8504, 0.3236, 0.8106, 0.4192, 0.9144, 0.4118, 0.931, 0.3781, 0.8709, 0.3868, 0.8661, 0.3545, 0.9559, 0.3657, 0.9797, 0.3464, 0.9881, 0.3376, 0.9503, 0.3246, 0.9629, 0.3196, 0.99, 0.2935, 0.9817, 0.2927, 0.9508, 0.3376, 0.9503, 0.3464, 0.9881, 0.3196, 0.99, 0.3246, 0.9629, 0.3152, 0.8946, 0.3246, 0.9629, 0.2927, 0.9508, 0.2911, 0.8887, 0.3428, 0.8504, 0.3537, 0.875, 0.3342, 0.8904, 0.3245, 0.8638, 0.325, 0.8936, 0.3189, 0.8657, 0.3245, 0.8638, 0.3342, 0.8904, 0.4417, 0.7799, 0.4989, 0.8054, 0.498, 0.841, 0.4383, 0.8063, 0.3189, 0.8657, 0.308, 0.8162, 0.3245, 0.8638, 0.325, 0.8936, 0.3152, 0.8946, 0.313, 0.8663, 0.3189, 0.8657, 0.2911, 0.8887, 0.2927, 0.9508, 0.2619, 0.9642, 0.2671, 0.8951, 0.313, 0.8663, 0.3152, 0.8946, 0.2911, 0.8887, 0.2908, 0.8617, 0.3376, 0.9503, 0.325, 0.8936, 0.3342, 0.8904, 0.3545, 0.9559, 0.3236, 0.8106, 0.3428, 0.8504, 0.3245, 0.8638, 0.308, 0.8162, 0.3189, 0.8657, 0.313, 0.8663, 0.308, 0.8162, 0.308, 0.8162, 0.313, 0.8663, 0.2908, 0.8617, 0.2916, 0.8175, 0.3376, 0.9503, 0.3246, 0.9629, 0.3152, 0.8946, 0.325, 0.8936, 0.2619, 0.9642, 0.2634, 0.9912, 0.2421, 0.9912, 0.2479, 0.9523, 0.231, 0.959, 0.2167, 0.9834, 0.194, 0.9647, 0.205, 0.935, 0.2479, 0.9523, 0.2421, 0.9912, 0.2167, 0.9834, 0.231, 0.959, 0.2477, 0.8912, 0.231, 0.959, 0.205, 0.935, 0.2269, 0.8758, 0.2572, 0.8943, 0.2622, 0.8658, 0.2682, 0.8664, 0.2671, 0.8951, 0.2916, 0.8175, 0.2908, 0.8617, 0.2682, 0.8664, 0.2731, 0.8154, 0.2622, 0.8658, 0.2731, 0.8154, 0.2682, 0.8664, 0.2572, 0.8943, 0.2477, 0.8912, 0.2565, 0.8638, 0.2622, 0.8658, 0.2908, 0.8617, 0.2911, 0.8887, 0.2671, 0.8951, 0.2682, 0.8664, 0.2565, 0.8638, 0.2477, 0.8912, 0.2269, 0.8758, 0.237, 0.8502, 0.2479, 0.9523, 0.2572, 0.8943, 0.2671, 0.8951, 0.2619, 0.9642, 0.2927, 0.9508, 0.2935, 0.9817, 0.2634, 0.9912, 0.2619, 0.9642, 0.2622, 0.8658, 0.2565, 0.8638, 0.2731, 0.8154, 0.2731, 0.8154, 0.2565, 0.8638, 0.237, 0.8502, 0.2548, 0.809, 0.2479, 0.9523, 0.231, 0.959, 0.2477, 0.8912, 0.2572, 0.8943, 0.1709, 0.9356, 0.162, 0.9627, 0.1414, 0.9535, 0.1622, 0.9186, 0.1434, 0.9181, 0.1208, 0.9368, 0.1055, 0.9088, 0.1277, 0.8848, 0.1622, 0.9186, 0.1414, 0.9535, 0.1208, 0.9368, 0.1434, 0.9181, 0.1848, 0.8604, 0.1434, 0.9181, 0.1277, 0.8848, 0.1709, 0.8372, 0.205, 0.935, 0.194, 0.9647, 0.162, 0.9627, 0.1709, 0.9356, 0.1926, 0.8673, 0.2082, 0.8422, 0.2137, 0.8452, 0.2018, 0.872, 0.2548, 0.809, 0.237, 0.8502, 0.2137, 0.8452, 0.2375, 0.7983, 0.2082, 0.8422, 0.2375, 0.7983, 0.2137, 0.8452, 0.1926, 0.8673, 0.1848, 0.8604, 0.2036, 0.838, 0.2082, 0.8422, 0.237, 0.8502, 0.2269, 0.8758, 0.2018, 0.872, 0.2137, 0.8452, 0.2036, 0.838, 0.1848, 0.8604, 0.1709, 0.8372, 0.1901, 0.8168, 0.1622, 0.9186, 0.1926, 0.8673, 0.2018, 0.872, 0.1709, 0.9356, 0.2269, 0.8758, 0.205, 0.935, 0.1709, 0.9356, 0.2018, 0.872, 0.2082, 0.8422, 0.2036, 0.838, 0.2375, 0.7983, 0.2375, 0.7983, 0.2036, 0.838, 0.1901, 0.8168, 0.2224, 0.7839, 0.1622, 0.9186, 0.1434, 0.9181, 0.1848, 0.8604, 0.1926, 0.8673, 0.09565, 0.8714, 0.07654, 0.8946, 0.06029, 0.8762, 0.0942, 0.8515, 0.07672, 0.8435, 0.04805, 0.8531, 0.04417, 0.8192, 0.07483, 0.8055, 0.0942, 0.8515, 0.06029, 0.8762, 0.04805, 0.8531, 0.07672, 0.8435, 0.1374, 0.8056, 0.07672, 0.8435, 0.07483, 0.8055, 0.1331, 0.7779, 0.1277, 0.8848, 0.1055, 0.9088, 0.07654, 0.8946, 0.09565, 0.8714, 0.142, 0.8152, 0.1659, 0.7975, 0.17, 0.8024, 0.1488, 0.8233, 0.2224, 0.7839, 0.1901, 0.8168, 0.17, 0.8024, 0.2099, 0.7662, 0.1659, 0.7975, 0.2099, 0.7662, 0.17, 0.8024, 0.142, 0.8152, 0.1374, 0.8056, 0.1632, 0.7916, 0.1659, 0.7975, 0.1901, 0.8168, 0.1709, 0.8372, 0.1488, 0.8233, 0.17, 0.8024, 0.1632, 0.7916, 0.1374, 0.8056, 0.1331, 0.7779, 0.1585, 0.7659, 0.0942, 0.8515, 0.142, 0.8152, 0.1488, 0.8233, 0.09565, 0.8714, 0.1709, 0.8372, 0.1277, 0.8848, 0.09565, 0.8714, 0.1488, 0.8233, 0.1659, 0.7975, 0.1632, 0.7916, 0.2099, 0.7662, 0.2099, 0.7662, 0.1632, 0.7916, 0.1585, 0.7659, 0.2006, 0.7462, 0.0942, 0.8515, 0.07672, 0.8435, 0.1374, 0.8056, 0.142, 0.8152, 0.05093, 0.78, 0.0237, 0.7951, 0.01601, 0.7698, 0.05765, 0.7606, 0.04482, 0.746, 0.01442, 0.7444, 0.02402, 0.7105, 0.05767, 0.7103, 0.05765, 0.7606, 0.01601, 0.7698, 0.01442, 0.7444, 0.04482, 0.746, 0.1143, 0.735, 0.04482, 0.746, 0.05767, 0.7103, 0.1206, 0.7075, 0.07483, 0.8055, 0.04417, 0.8192, 0.0237, 0.7951, 0.05093, 0.78, 0.1149, 0.7457, 0.1432, 0.7383, 0.1451, 0.7445, 0.1181, 0.7561, 0.2006, 0.7462, 0.1585, 0.7659, 0.1451, 0.7445, 0.1949, 0.7246, 0.1432, 0.7383, 0.1949, 0.7246, 0.1451, 0.7445, 0.1149, 0.7457, 0.1143, 0.735, 0.1428, 0.7319, 0.1432, 0.7383, 0.1585, 0.7659, 0.1331, 0.7779, 0.1181, 0.7561, 0.1451, 0.7445, 0.1428, 0.7319, 0.1143, 0.735, 0.1206, 0.7075, 0.1478, 0.7059, 0.05765, 0.7606, 0.1149, 0.7457, 0.1181, 0.7561, 0.05093, 0.78, 0.1331, 0.7779, 0.07483, 0.8055, 0.05093, 0.78, 0.1181, 0.7561, 0.1432, 0.7383, 0.1428, 0.7319, 0.1949, 0.7246, 0.1949, 0.7246, 0.1428, 0.7319, 0.1478, 0.7059, 0.1927, 0.7024, 0.05765, 0.7606, 0.04482, 0.746, 0.1143, 0.735, 0.1149, 0.7457, 0.04683, 0.6775, 0.01585, 0.6815, 0.01938, 0.654, 0.06059, 0.6626, 0.05493, 0.6443, 0.02816, 0.6315, 0.04964, 0.6042, 0.07965, 0.6174, 0.06059, 0.6626, 0.01938, 0.654, 0.02816, 0.6315, 0.05493, 0.6443, 0.12, 0.6611, 0.05493, 0.6443, 0.07965, 0.6174, 0.1356, 0.6387, 0.05767, 0.7103, 0.02402, 0.7105, 0.01585, 0.6815, 0.04683, 0.6775, 0.1165, 0.6711, 0.1441, 0.6748, 0.1436, 0.6811, 0.1155, 0.6817, 0.1927, 0.7024, 0.1478, 0.7059, 0.1436, 0.6811, 0.1947, 0.6806, 0.1441, 0.6748, 0.1947, 0.6806, 0.1436, 0.6811, 0.1165, 0.6711, 0.12, 0.6611, 0.1461, 0.6689, 0.1441, 0.6748, 0.1478, 0.7059, 0.1206, 0.7075, 0.1155, 0.6817, 0.1436, 0.6811, 0.1461, 0.6689, 0.12, 0.6611, 0.1356, 0.6387, 0.16, 0.6471, 0.06059, 0.6626, 0.1165, 0.6711, 0.1155, 0.6817, 0.04683, 0.6775, 0.1206, 0.7075, 0.05767, 0.7103, 0.04683, 0.6775, 0.1155, 0.6817, 0.1441, 0.6748, 0.1461, 0.6689, 0.1947, 0.6806, 0.1947, 0.6806, 0.1461, 0.6689, 0.16, 0.6471, 0.2006, 0.6597, 0.06059, 0.6626, 0.05493, 0.6443, 0.12, 0.6611, 0.1165, 0.6711, 0.08337, 0.5843, 0.05412, 0.5768, 0.06841, 0.5527, 0.1012, 0.5763, 0.1033, 0.558, 0.08466, 0.537, 0.113, 0.5207, 0.1342, 0.5436, 0.1012, 0.5763, 0.06841, 0.5527, 0.08466, 0.537, 0.1033, 0.558, 0.1526, 0.5971, 0.1033, 0.558, 0.1342, 0.5436, 0.1742, 0.583, 0.07965, 0.6174, 0.04964, 0.6042, 0.05412, 0.5768, 0.08337, 0.5843, 0.1458, 0.6046, 0.1681, 0.6179, 0.1654, 0.6233, 0.141, 0.6137, 0.2006, 0.6597, 0.16, 0.6471, 0.1654, 0.6233, 0.2098, 0.6408, 0.1681, 0.6179, 0.2098, 0.6408, 0.1654, 0.6233, 0.1458, 0.6046, 0.1526, 0.5971, 0.1719, 0.6134, 0.1681, 0.6179, 0.16, 0.6471, 0.1356, 0.6387, 0.141, 0.6137, 0.1654, 0.6233, 0.1719, 0.6134, 0.1526, 0.5971, 0.1742, 0.583, 0.1919, 0.5991, 0.1012, 0.5763, 0.1458, 0.6046, 0.141, 0.6137, 0.08337, 0.5843, 0.1356, 0.6387, 0.07965, 0.6174, 0.08337, 0.5843, 0.141, 0.6137, 0.1681, 0.6179, 0.1719, 0.6134, 0.2098, 0.6408, 0.2098, 0.6408, 0.1719, 0.6134, 0.1919, 0.5991, 0.222, 0.6245, 0.1012, 0.5763, 0.1033, 0.558, 0.1526, 0.5971, 0.1458, 0.6046, 0.1502, 0.5162, 0.1271, 0.4997, 0.1489, 0.483, 0.1685, 0.5158, 0.1772, 0.5005, 0.1689, 0.4755, 0.1985, 0.4709, 0.2087, 0.4989, 0.1685, 0.5158, 0.1489, 0.483, 0.1689, 0.4755, 0.1772, 0.5005, 0.2044, 0.5527, 0.1772, 0.5005, 0.2087, 0.4989, 0.2282, 0.5483, 0.1342, 0.5436, 0.113, 0.5207, 0.1271, 0.4997, 0.1502, 0.5162, 0.1958, 0.5569, 0.2096, 0.5765, 0.2054, 0.5802, 0.1882, 0.563, 0.222, 0.6245, 0.1919, 0.5991, 0.2054, 0.5802, 0.2366, 0.6116, 0.2096, 0.5765, 0.2366, 0.6116, 0.2054, 0.5802, 0.1958, 0.5569, 0.2044, 0.5527, 0.2146, 0.574, 0.2096, 0.5765, 0.1919, 0.5991, 0.1742, 0.583, 0.1882, 0.563, 0.2054, 0.5802, 0.2146, 0.574, 0.2044, 0.5527, 0.2282, 0.5483, 0.237, 0.569, 0.1685, 0.5158, 0.1958, 0.5569, 0.1882, 0.563, 0.1502, 0.5162, 0.1742, 0.583, 0.1342, 0.5436, 0.1502, 0.5162, 0.1882, 0.563, 0.2096, 0.5765, 0.2146, 0.574, 0.2366, 0.6116, 0.2366, 0.6116, 0.2146, 0.574, 0.237, 0.569, 0.253, 0.6026, 0.1685, 0.5158, 0.1772, 0.5005, 0.2044, 0.5527, 0.1958, 0.5569, 0.2333, 0.4805, 0.2184, 0.4582, 0.2441, 0.4502, 0.2495, 0.4866, 0.2629, 0.476, 0.2651, 0.4508, 0.2925, 0.4563, 0.2915, 0.4857, 0.2495, 0.4866, 0.2441, 0.4502, 0.2651, 0.4508, 0.2629, 0.476, 0.2663, 0.533, 0.2629, 0.476, 0.2915, 0.4857, 0.2889, 0.5381, 0.2087, 0.4989, 0.1985, 0.4709, 0.2184, 0.4582, 0.2333, 0.4805, 0.257, 0.5334, 0.2609, 0.556, 0.2558, 0.5576, 0.2481, 0.536, 0.253, 0.6026, 0.237, 0.569, 0.2558, 0.5576, 0.2684, 0.5976, 0.2609, 0.556, 0.2684, 0.5976, 0.2558, 0.5576, 0.257, 0.5334, 0.2663, 0.533, 0.2662, 0.5558, 0.2609, 0.556, 0.237, 0.569, 0.2282, 0.5483, 0.2481, 0.536, 0.2558, 0.5576, 0.2662, 0.5558, 0.2663, 0.533, 0.2889, 0.5381, 0.2875, 0.5602, 0.2495, 0.4866, 0.257, 0.5334, 0.2481, 0.536, 0.2333, 0.4805, 0.2282, 0.5483, 0.2087, 0.4989, 0.2333, 0.4805, 0.2481, 0.536, 0.2609, 0.556, 0.2662, 0.5558, 0.2684, 0.5976, 0.2684, 0.5976, 0.2662, 0.5558, 0.2875, 0.5602, 0.2844, 0.5968, 0.2495, 0.4866, 0.2629, 0.476, 0.2663, 0.533, 0.257, 0.5334, 0.3215, 0.4776, 0.3157, 0.4521, 0.3428, 0.4532, 0.334, 0.4892, 0.3508, 0.4843, 0.3631, 0.4619, 0.3859, 0.4764, 0.3737, 0.504, 0.334, 0.4892, 0.3428, 0.4532, 0.3631, 0.4619, 0.3508, 0.4843, 0.3306, 0.5388, 0.3508, 0.4843, 0.3737, 0.504, 0.3498, 0.5525, 0.2915, 0.4857, 0.2925, 0.4563, 0.3157, 0.4521, 0.3215, 0.4776, 0.3217, 0.5356, 0.3153, 0.5582, 0.3099, 0.5575, 0.3124, 0.5345, 0.2844, 0.5968, 0.2875, 0.5602, 0.3099, 0.5575, 0.3022, 0.5995, 0.3153, 0.5582, 0.3022, 0.5995, 0.3099, 0.5575, 0.3217, 0.5356, 0.3306, 0.5388, 0.3204, 0.5602, 0.3153, 0.5582, 0.2875, 0.5602, 0.2889, 0.5381, 0.3124, 0.5345, 0.3099, 0.5575, 0.3204, 0.5602, 0.3306, 0.5388, 0.3498, 0.5525, 0.3389, 0.573, 0.334, 0.4892, 0.3217, 0.5356, 0.3124, 0.5345, 0.3215, 0.4776, 0.2889, 0.5381, 0.2915, 0.4857, 0.3215, 0.4776, 0.3124, 0.5345, 0.3153, 0.5582, 0.3204, 0.5602, 0.3022, 0.5995, 0.3022, 0.5995, 0.3204, 0.5602, 0.3389, 0.573, 0.3199, 0.6063, 0.334, 0.4892, 0.3508, 0.4843, 0.3306, 0.5388, 0.3217, 0.5356, 0.406, 0.5076, 0.4104, 0.4815, 0.4359, 0.4922, 0.4135, 0.5232, 0.4316, 0.5249, 0.4528, 0.5093, 0.4681, 0.5308, 0.4456, 0.5527, 0.4135, 0.5232, 0.4359, 0.4922, 0.4528, 0.5093, 0.4316, 0.5249, 0.3898, 0.5695, 0.4316, 0.5249, 0.4456, 0.5527, 0.4028, 0.5901, 0.3737, 0.504, 0.3859, 0.4764, 0.4104, 0.4815, 0.406, 0.5076, 0.3825, 0.5629, 0.3668, 0.5823, 0.3618, 0.5794, 0.374, 0.5583, 0.3199, 0.6063, 0.3389, 0.573, 0.3618, 0.5794, 0.3366, 0.6171, 0.3668, 0.5823, 0.3366, 0.6171, 0.3618, 0.5794, 0.3825, 0.5629, 0.3898, 0.5695, 0.371, 0.5862, 0.3668, 0.5823, 0.3389, 0.573, 0.3498, 0.5525, 0.374, 0.5583, 0.3618, 0.5794, 0.371, 0.5862, 0.3898, 0.5695, 0.4028, 0.5901, 0.3839, 0.6059, 0.4135, 0.5232, 0.3825, 0.5629, 0.374, 0.5583, 0.406, 0.5076, 0.3498, 0.5525, 0.3737, 0.504, 0.406, 0.5076, 0.374, 0.5583, 0.3668, 0.5823, 0.371, 0.5862, 0.3366, 0.6171, 0.3366, 0.6171, 0.371, 0.5862, 0.3839, 0.6059, 0.3515, 0.6313, 0.4135, 0.5232, 0.4316, 0.5249, 0.3898, 0.5695, 0.3825, 0.5629, 0.4759, 0.5684, 0.4906, 0.546, 0.5104, 0.5651, 0.4769, 0.5861, 0.4937, 0.5946, 0.5204, 0.5893, 0.5257, 0.6146, 0.4958, 0.6266, 0.4769, 0.5861, 0.5104, 0.5651, 0.5204, 0.5893, 0.4937, 0.5946, 0.4352, 0.6214, 0.4937, 0.5946, 0.4958, 0.6266, 0.4395, 0.6459, 0.4456, 0.5527, 0.4681, 0.5308, 0.4906, 0.546, 0.4759, 0.5684, 0.4306, 0.6124, 0.4075, 0.6252, 0.4036, 0.6206, 0.4242, 0.6048, 0.3515, 0.6313, 0.3839, 0.6059, 0.4036, 0.6206, 0.3643, 0.6489, 0.4075, 0.6252, 0.3643, 0.6489, 0.4036, 0.6206, 0.4306, 0.6124, 0.4352, 0.6214, 0.4101, 0.6306, 0.4075, 0.6252, 0.3839, 0.6059, 0.4028, 0.5901, 0.4242, 0.6048, 0.4036, 0.6206, 0.4101, 0.6306, 0.4352, 0.6214, 0.4395, 0.6459, 0.4148, 0.6538, 0.4769, 0.5861, 0.4306, 0.6124, 0.4242, 0.6048, 0.4759, 0.5684, 0.4028, 0.5901, 0.4456, 0.5527, 0.4759, 0.5684, 0.4242, 0.6048, 0.4075, 0.6252, 0.4101, 0.6306, 0.3643, 0.6489, 0.3643, 0.6489, 0.4101, 0.6306, 0.4148, 0.6538, 0.3737, 0.6662, 0.4769, 0.5861, 0.4937, 0.5946, 0.4352, 0.6214, 0.4306, 0.6124, 0.5192, 0.6532, 0.5421, 0.6389, 0.5531, 0.6633, 0.5133, 0.6702, 0.5259, 0.6846, 0.553, 0.691, 0.5476, 0.7159, 0.515, 0.7156, 0.5133, 0.6702, 0.5531, 0.6633, 0.553, 0.691, 0.5259, 0.6846, 0.4587, 0.6878, 0.5259, 0.6846, 0.515, 0.7156, 0.4532, 0.7125, 0.4958, 0.6266, 0.5257, 0.6146, 0.5421, 0.6389, 0.5192, 0.6532, 0.4578, 0.6775, 0.4301, 0.6808, 0.4282, 0.675, 0.4546, 0.6678, 0.3737, 0.6662, 0.4148, 0.6538, 0.4282, 0.675, 0.3785, 0.6854, 0.4301, 0.6808, 0.3785, 0.6854, 0.4282, 0.675, 0.4578, 0.6775, 0.4587, 0.6878, 0.4305, 0.687, 0.4301, 0.6808, 0.4148, 0.6538, 0.4395, 0.6459, 0.4546, 0.6678, 0.4282, 0.675, 0.4305, 0.687, 0.4587, 0.6878, 0.4532, 0.7125, 0.4262, 0.7109, 0.5133, 0.6702, 0.4578, 0.6775, 0.4546, 0.6678, 0.5192, 0.6532, 0.4395, 0.6459, 0.4958, 0.6266, 0.5192, 0.6532, 0.4546, 0.6678, 0.4301, 0.6808, 0.4305, 0.687, 0.3785, 0.6854, 0.3785, 0.6854, 0.4305, 0.687, 0.4262, 0.7109, 0.3807, 0.7077, 0.5133, 0.6702, 0.5259, 0.6846, 0.4587, 0.6878, 0.4578, 0.6775, 0.3537, 0.875, 0.3782, 0.9319, 0.3545, 0.9559, 0.3342, 0.8904, 0.3782, 0.9319, 0.3904, 0.9603, 0.3657, 0.9797, 0.3545, 0.9559, 0.3793, 0.7299, 0.3744, 0.7511, 0.3661, 0.7705, 0.3544, 0.7873, 0.34, 0.8009, 0.3236, 0.8106, 0.308, 0.8162, 0.2916, 0.8175, 0.2731, 0.8154, 0.2548, 0.809, 0.2375, 0.7983, 0.2224, 0.7839, 0.2099, 0.7662, 0.2006, 0.7462, 0.1949, 0.7246, 0.1927, 0.7024, 0.1947, 0.6806, 0.2006, 0.6597, 0.2098, 0.6408, 0.222, 0.6245, 0.2366, 0.6116, 0.253, 0.6026, 0.2684, 0.5976, 0.2844, 0.5968, 0.3022, 0.5995, 0.3199, 0.6063, 0.3366, 0.6171, 0.3515, 0.6313, 0.3643, 0.6489, 0.3785, 0.6854, 0.3807, 0.7077, 0.988, 0.04519, 0.988, 0.007584, 0.958, 0.007583, 0.958, 0.04518, 0.958, 0.04518, 0.958, 0.007583, 0.7327, 0.007577, 0.7327, 0.04518, 0.7327, 0.04518, 0.7327, 0.007577, 0.958, 0.007571, 0.958, 0.04517, 0.958, 0.04517, 0.958, 0.007571, 0.988, 0.00757, 0.988, 0.04517, 0.988, 0.04517, 0.988, 0.00757, 0.958, 0.007569, 0.958, 0.04517, 0.7327, 0.04528, 0.7327, 0.007677, 0.7327, 0.007671, 0.7327, 0.04527, 0.7327, 0.04527, 0.7327, 0.007671, 0.958, 0.007665, 0.958, 0.04527, 0.958, 0.04527, 0.958, 0.007665, 0.988, 0.007665, 0.988, 0.04527, 0.988, 0.04527, 0.988, 0.007665, 0.958, 0.007664, 0.958, 0.04527, 0.958, 0.04527, 0.958, 0.007664, 0.7327, 0.007658, 0.7327, 0.04526, 0.7327, 0.04526, 0.7327, 0.007658, 0.958, 0.007652, 0.958, 0.04525, 0.958, 0.04525, 0.958, 0.007652, 0.988, 0.007651, 0.988, 0.04525, 0.988, 0.04525, 0.988, 0.007651, 0.958, 0.00765, 0.958, 0.04525, 0.958, 0.04525, 0.958, 0.00765, 0.7327, 0.007644, 0.7327, 0.04525, 0.7327, 0.04525, 0.7327, 0.007644, 0.958, 0.007638, 0.958, 0.04524, 0.958, 0.04524, 0.958, 0.007638, 0.988, 0.007638, 0.988, 0.04524, 0.988, 0.04524, 0.988, 0.007638, 0.958, 0.007637, 0.958, 0.04524, 0.958, 0.04524, 0.958, 0.007637, 0.7327, 0.007631, 0.7327, 0.04523, 0.7327, 0.04523, 0.7327, 0.007631, 0.958, 0.007625, 0.958, 0.04523, 0.958, 0.04523, 0.958, 0.007625, 0.988, 0.007624, 0.988, 0.04523, 0.988, 0.04523, 0.988, 0.007624, 0.958, 0.007623, 0.958, 0.04523, 0.958, 0.04523, 0.958, 0.007623, 0.7327, 0.007617, 0.7327, 0.04522, 0.7327, 0.04522, 0.7327, 0.007617, 0.958, 0.007612, 0.958, 0.04521, 0.958, 0.04521, 0.958, 0.007612, 0.988, 0.007611, 0.988, 0.04521, 0.988, 0.04521, 0.988, 0.007611, 0.958, 0.00761, 0.958, 0.04521, 0.958, 0.04521, 0.958, 0.00761, 0.7327, 0.007604, 0.7327, 0.04521, 0.7327, 0.04521, 0.7327, 0.007604, 0.958, 0.007598, 0.958, 0.0452, 0.958, 0.0452, 0.958, 0.007598, 0.988, 0.007597, 0.988, 0.0452, 0.988, 0.0452, 0.988, 0.007597, 0.958, 0.007596, 0.958, 0.0452, 0.958, 0.0452, 0.958, 0.007596, 0.7327, 0.007591, 0.7327, 0.04519, 0.888, 0.6025, 0.8948, 0.6067, 0.9015, 0.6111, 0.9519, 0.6617, 0.9817, 0.7265, 0.9836, 0.7343, 0.9851, 0.7421, 0.985, 0.8135, 0.9602, 0.8805, 0.956, 0.8873, 0.9516, 0.8939, 0.901, 0.9444, 0.8362, 0.9742, 0.8284, 0.976, 0.8206, 0.9776, 0.7492, 0.9775, 0.6822, 0.9527, 0.6754, 0.9485, 0.6688, 0.9441, 0.6183, 0.8935, 0.5885, 0.8286, 0.5867, 0.8209, 0.5851, 0.8131, 0.5852, 0.7416, 0.61, 0.6747, 0.6142, 0.6679, 0.6186, 0.6612, 0.6692, 0.6108, 0.7341, 0.581, 0.7418, 0.5791, 0.7496, 0.5776, 0.8211, 0.5777, 0.958, 0.04519, 0.958, 0.007585, 0.988, 0.007584, 0.988, 0.04519, 0.7327, 0.04519, 0.7327, 0.007591, 0.958, 0.007585, 0.958, 0.04519, 0.6148, 0.8868, 0.6106, 0.88, 0.5857, 0.8129, 0.5856, 0.7413, 0.5872, 0.7334, 0.5891, 0.7256, 0.6189, 0.6606, 0.6695, 0.6099, 0.6762, 0.6054, 0.683, 0.6012, 0.7501, 0.5764, 0.8217, 0.5763, 0.8296, 0.5778, 0.8373, 0.5797, 0.9024, 0.6096, 0.9531, 0.6602, 0.9575, 0.6668, 0.9617, 0.6736, 0.9866, 0.7408, 0.9867, 0.8124, 0.9851, 0.8202, 0.9833, 0.828, 0.9534, 0.8931, 0.9028, 0.9437, 0.8962, 0.9482, 0.8894, 0.9524, 0.8222, 0.9772, 0.7506, 0.9773, 0.7428, 0.9758, 0.735, 0.9739, 0.6699, 0.944, 0.6192, 0.8935, 0.988, 0.1866, 0.988, 0.04519, 0.958, 0.04518, 0.958, 0.1866, 0.01407, 0.1552, 0.01405, 0.01377, 0.2711, 0.01376, 0.2711, 0.1552, 0.01407, 0.1552, 0.01405, 0.01377, 0.2711, 0.01376, 0.2711, 0.1552, 0.958, 0.1866, 0.958, 0.04517, 0.988, 0.04517, 0.988, 0.1866, 0.988, 0.1866, 0.988, 0.04517, 0.958, 0.04517, 0.958, 0.1866, 0.01407, 0.1552, 0.01405, 0.01377, 0.2711, 0.01376, 0.2711, 0.1552, 0.01407, 0.1552, 0.01405, 0.01377, 0.2711, 0.01376, 0.2711, 0.1552, 0.958, 0.1867, 0.958, 0.04527, 0.988, 0.04527, 0.988, 0.1867, 0.988, 0.1867, 0.988, 0.04527, 0.958, 0.04527, 0.958, 0.1867, 0.01407, 0.1552, 0.01405, 0.01377, 0.2711, 0.01376, 0.2711, 0.1552, 0.01407, 0.1552, 0.01405, 0.01377, 0.2711, 0.01376, 0.2711, 0.1552, 0.958, 0.1867, 0.958, 0.04525, 0.988, 0.04525, 0.988, 0.1867, 0.988, 0.1867, 0.988, 0.04525, 0.958, 0.04525, 0.958, 0.1867, 0.01407, 0.1552, 0.01405, 0.01377, 0.2711, 0.01376, 0.2711, 0.1552, 0.01407, 0.1552, 0.01405, 0.01377, 0.2711, 0.01376, 0.2711, 0.1552, 0.958, 0.1867, 0.958, 0.04524, 0.988, 0.04524, 0.988, 0.1867, 0.988, 0.1867, 0.988, 0.04524, 0.958, 0.04524, 0.958, 0.1867, 0.01407, 0.1552, 0.01405, 0.01377, 0.2711, 0.01376, 0.2711, 0.1552, 0.01407, 0.1552, 0.01405, 0.01377, 0.2711, 0.01376, 0.2711, 0.1552, 0.958, 0.1866, 0.958, 0.04523, 0.988, 0.04523, 0.988, 0.1866, 0.988, 0.1866, 0.988, 0.04523, 0.958, 0.04523, 0.958, 0.1866, 0.01407, 0.1552, 0.01405, 0.01377, 0.2711, 0.01376, 0.2711, 0.1552, 0.2711, 0.1552, 0.2711, 0.01376, 0.5282, 0.01376, 0.5282, 0.1552, 0.958, 0.1866, 0.958, 0.04521, 0.988, 0.04521, 0.988, 0.1866, 0.988, 0.1866, 0.988, 0.04521, 0.958, 0.04521, 0.958, 0.1866, 0.01407, 0.1552, 0.01405, 0.01377, 0.2711, 0.01376, 0.2711, 0.1552, 0.01407, 0.1552, 0.01405, 0.01377, 0.2711, 0.01376, 0.2711, 0.1552, 0.958, 0.1866, 0.958, 0.0452, 0.988, 0.0452, 0.988, 0.1866, 0.988, 0.1866, 0.988, 0.0452, 0.958, 0.0452, 0.958, 0.1866, 0.01407, 0.1552, 0.01405, 0.01377, 0.2711, 0.01376, 0.2711, 0.1552, 0.958, 0.1866, 0.958, 0.04519, 0.988, 0.04519, 0.988, 0.1866, 0.01407, 0.1552, 0.01405, 0.01377, 0.2711, 0.01376, 0.2711, 0.1552, 0.988, 0.2587, 0.988, 0.1866, 0.958, 0.1866, 0.958, 0.2587, 0.958, 0.2587, 0.958, 0.1866, 0.7327, 0.1866, 0.7327, 0.2587, 0.7327, 0.2587, 0.7327, 0.1866, 0.958, 0.1866, 0.958, 0.2587, 0.958, 0.2587, 0.958, 0.1866, 0.988, 0.1866, 0.988, 0.2587, 0.988, 0.2587, 0.988, 0.1866, 0.958, 0.1866, 0.958, 0.2587, 0.7327, 0.2588, 0.7327, 0.1867, 0.7327, 0.1867, 0.7327, 0.2588, 0.7327, 0.2588, 0.7327, 0.1867, 0.958, 0.1867, 0.958, 0.2588, 0.958, 0.2588, 0.958, 0.1867, 0.988, 0.1867, 0.988, 0.2588, 0.988, 0.2588, 0.988, 0.1867, 0.958, 0.1867, 0.958, 0.2588, 0.958, 0.2588, 0.958, 0.1867, 0.7327, 0.1867, 0.7327, 0.2588, 0.7327, 0.2588, 0.7327, 0.1867, 0.958, 0.1867, 0.958, 0.2588, 0.958, 0.2588, 0.958, 0.1867, 0.988, 0.1867, 0.988, 0.2588, 0.988, 0.2588, 0.988, 0.1867, 0.958, 0.1867, 0.958, 0.2588, 0.958, 0.2588, 0.958, 0.1867, 0.7327, 0.1867, 0.7327, 0.2588, 0.7327, 0.2588, 0.7327, 0.1867, 0.958, 0.1867, 0.958, 0.2588, 0.958, 0.2588, 0.958, 0.1867, 0.988, 0.1867, 0.988, 0.2588, 0.988, 0.2588, 0.988, 0.1867, 0.958, 0.1867, 0.958, 0.2588, 0.958, 0.2588, 0.958, 0.1867, 0.7327, 0.1867, 0.7327, 0.2588, 0.7327, 0.2588, 0.7327, 0.1867, 0.958, 0.1866, 0.958, 0.2588, 0.958, 0.2588, 0.958, 0.1866, 0.988, 0.1866, 0.988, 0.2588, 0.988, 0.2588, 0.988, 0.1866, 0.958, 0.1866, 0.958, 0.2588, 0.958, 0.2588, 0.958, 0.1866, 0.7327, 0.1866, 0.7327, 0.2588, 0.7327, 0.2588, 0.7327, 0.1866, 0.958, 0.1866, 0.958, 0.2588, 0.958, 0.2588, 0.958, 0.1866, 0.988, 0.1866, 0.988, 0.2588, 0.988, 0.2588, 0.988, 0.1866, 0.958, 0.1866, 0.958, 0.2588, 0.958, 0.2588, 0.958, 0.1866, 0.7327, 0.1866, 0.7327, 0.2588, 0.7327, 0.2588, 0.7327, 0.1866, 0.958, 0.1866, 0.958, 0.2588, 0.958, 0.2588, 0.958, 0.1866, 0.988, 0.1866, 0.988, 0.2588, 0.988, 0.2588, 0.988, 0.1866, 0.958, 0.1866, 0.958, 0.2588, 0.958, 0.2588, 0.958, 0.1866, 0.7327, 0.1866, 0.7327, 0.2588, 0.958, 0.2587, 0.958, 0.1866, 0.988, 0.1866, 0.988, 0.2587, 0.7327, 0.2588, 0.7327, 0.1866, 0.958, 0.1866, 0.958, 0.2587])
me_cylinder_004.materials.append(mat_liftplate)
me_cylinder_004.use_remesh_preserve_volume = False
me_cylinder_004.use_remesh_preserve_attributes = False
me_cylinder_004.use_mirror_vertex_groups = False
me_cylinder_004.update()
me_cylinder = bpy.data.meshes.new('Cylinder')
me_cylinder.from_pydata([(0.0, 1.0, -1.0), (0.0, 1.0, 1.0), (0.1951, 0.9808, -1.0), (0.1951, 0.9808, 1.0), (0.3827, 0.9239, -1.0), (0.3827, 0.9239, 1.0), (0.5556, 0.8315, -1.0), (0.5556, 0.8315, 1.0), (0.7071, 0.7071, -1.0), (0.7071, 0.7071, 1.0), (0.8315, 0.5556, -1.0), (0.8315, 0.5556, 1.0), (0.9239, 0.3827, -1.0), (0.9239, 0.3827, 1.0), (0.9808, 0.1951, -1.0), (0.9808, 0.1951, 1.0), (1.0, 7.55e-08, -1.0), (1.0, 7.55e-08, 1.0), (0.9808, -0.1951, -1.0), (0.9808, -0.1951, 1.0), (0.9239, -0.3827, -1.0), (0.9239, -0.3827, 1.0), (0.8315, -0.5556, -1.0), (0.8315, -0.5556, 1.0), (0.7071, -0.7071, -1.0), (0.7071, -0.7071, 1.0), (0.5556, -0.8315, -1.0), (0.5556, -0.8315, 1.0), (0.3827, -0.9239, -1.0), (0.3827, -0.9239, 1.0), (0.1951, -0.9808, -1.0), (0.1951, -0.9808, 1.0), (-3.258e-07, -1.0, -1.0), (-3.258e-07, -1.0, 1.0), (-0.1951, -0.9808, -1.0), (-0.1951, -0.9808, 1.0), (-0.3827, -0.9239, -1.0), (-0.3827, -0.9239, 1.0), (-0.5556, -0.8315, -1.0), (-0.5556, -0.8315, 1.0), (-0.7071, -0.7071, -1.0), (-0.7071, -0.7071, 1.0), (-0.8315, -0.5556, -1.0), (-0.8315, -0.5556, 1.0), (-0.9239, -0.3827, -1.0), (-0.9239, -0.3827, 1.0), (-0.9808, -0.1951, -1.0), (-0.9808, -0.1951, 1.0), (-1.0, 9.656e-07, -1.0), (-1.0, 9.656e-07, 1.0), (-0.9808, 0.1951, -1.0), (-0.9808, 0.1951, 1.0), (-0.9239, 0.3827, -1.0), (-0.9239, 0.3827, 1.0), (-0.8315, 0.5556, -1.0), (-0.8315, 0.5556, 1.0), (-0.7071, 0.7071, -1.0), (-0.7071, 0.7071, 1.0), (-0.5556, 0.8315, -1.0), (-0.5556, 0.8315, 1.0), (-0.3827, 0.9239, -1.0), (-0.3827, 0.9239, 1.0), (-0.1951, 0.9808, -1.0), (-0.1951, 0.9808, 1.0)], [], [(0, 1, 3, 2), (2, 3, 5, 4), (4, 5, 7, 6), (6, 7, 9, 8), (8, 9, 11, 10), (10, 11, 13, 12), (12, 13, 15, 14), (14, 15, 17, 16), (16, 17, 19, 18), (18, 19, 21, 20), (20, 21, 23, 22), (22, 23, 25, 24), (24, 25, 27, 26), (26, 27, 29, 28), (28, 29, 31, 30), (30, 31, 33, 32), (32, 33, 35, 34), (34, 35, 37, 36), (36, 37, 39, 38), (38, 39, 41, 40), (40, 41, 43, 42), (42, 43, 45, 44), (44, 45, 47, 46), (46, 47, 49, 48), (48, 49, 51, 50), (50, 51, 53, 52), (52, 53, 55, 54), (54, 55, 57, 56), (56, 57, 59, 58), (58, 59, 61, 60), (3, 1, 63, 61, 59, 57, 55, 53, 51, 49, 47, 45, 43, 41, 39, 37, 35, 33, 31, 29, 27, 25, 23, 21, 19, 17, 15, 13, 11, 9, 7, 5), (62, 63, 1, 0), (60, 61, 63, 62), (0, 2, 4, 6, 8, 10, 12, 14, 16, 18, 20, 22, 24, 26, 28, 30, 32, 34, 36, 38, 40, 42, 44, 46, 48, 50, 52, 54, 56, 58, 60, 62)])
me_cylinder.use_remesh_preserve_volume = False
me_cylinder.use_remesh_preserve_attributes = False
me_cylinder.use_mirror_vertex_groups = False
me_cylinder.update()
me_cube = bpy.data.meshes.new('Cube')
me_cube.from_pydata([(-13.0, 13.0, 5.0), (-13.0, 12.0, 5.0), (-12.0, 12.0, 5.0), (-12.0, 13.0, 5.0), (-13.0, 13.0, 11.0), (-13.0, 12.0, 11.0), (-12.0, 12.0, 11.0), (-12.0, 13.0, 11.0), (-13.0, -13.0, 5.0), (-13.0, -12.0, 5.0), (-12.0, -12.0, 5.0), (-12.0, -13.0, 5.0), (-13.0, -13.0, 11.0), (-13.0, -12.0, 11.0), (-12.0, -12.0, 11.0), (-12.0, -13.0, 11.0)], [], [(4, 5, 1, 0), (5, 6, 2, 1), (6, 7, 3, 2), (7, 4, 0, 3), (0, 1, 2, 3), (7, 6, 5, 4), (12, 13, 9, 8), (13, 14, 10, 9), (14, 15, 11, 10), (15, 12, 8, 11), (8, 9, 10, 11), (15, 14, 13, 12)])
_uv = me_cube.uv_layers.new(name='UVMap')
_uv.uv.foreach_set('vector', [1.0, 1.0, 0.0, 1.0, 0.0, 0.0, 1.0, 0.0, 1.0, 1.0, 0.0, 1.0, 0.0, 0.0, 1.0, 0.0, 1.0, 1.0, 0.0, 1.0, 0.0, 0.0, 1.0, 0.0, 1.0, 1.0, 0.0, 1.0, 0.0, 0.0, 1.0, 0.0, 1.0, 1.0, 0.0, 1.0, 0.0, 0.0, 1.0, 0.0, 1.0, 1.0, 0.0, 1.0, 0.0, 0.0, 1.0, 0.0, 1.0, 1.0, 0.0, 1.0, 0.0, 0.0, 1.0, 0.0, 1.0, 1.0, 0.0, 1.0, 0.0, 0.0, 1.0, 0.0, 1.0, 1.0, 0.0, 1.0, 0.0, 0.0, 1.0, 0.0, 1.0, 1.0, 0.0, 1.0, 0.0, 0.0, 1.0, 0.0, 1.0, 1.0, 0.0, 1.0, 0.0, 0.0, 1.0, 0.0, 1.0, 1.0, 0.0, 1.0, 0.0, 0.0, 1.0, 0.0])
me_cube.materials.append(mat_ref)
me_cube.use_remesh_preserve_volume = False
me_cube.use_remesh_preserve_attributes = False
me_cube.use_mirror_vertex_groups = False
me_cube.update()

# ---- objects
ob_cylinder_005 = bpy.data.objects.new('Cylinder.005', me_cylinder_007)
ob_cylinder_003 = bpy.data.objects.new('Cylinder.003', me_cylinder_006)
ob_cylinder_002 = bpy.data.objects.new('Cylinder.002', me_cylinder_005)
ob_cylinder_001 = bpy.data.objects.new('Cylinder.001', me_cylinder_003)
ob_cylinder_004 = bpy.data.objects.new('Cylinder.004', me_cylinder_004)
ob_cylinder = bpy.data.objects.new('Cylinder', me_cylinder)
ob_cube = bpy.data.objects.new('Cube', me_cube)

# ---- transforms, parenting, visibility, modifiers, constraints
ob_cylinder_005.location = (0.0, 0.0, 0.0)
ob_cylinder_005.lineart.crease_threshold = 0.0
ob_cylinder_003.location = (0.0, 0.0, 0.0)
ob_cylinder_003.lineart.crease_threshold = 0.0
ob_cylinder_002.location = (0.0, 0.0, 0.0)
ob_cylinder_002.lineart.crease_threshold = 0.0
ob_cylinder_001.location = (0.0, 0.0, 0.0)
ob_cylinder_001.lineart.crease_threshold = 0.0
ob_cylinder_004.location = (0.0, 0.0, 0.0)
ob_cylinder_004.lineart.crease_threshold = 0.0
ob_cylinder.location = (0.0, 0.0, -30.0)
ob_cylinder.scale = (25.0, 25.0, 2.0)
ob_cylinder.lineart.crease_threshold = 0.0
ob_cube.location = (0.0, 0.0, 0.0)
ob_cube.lineart.crease_threshold = 0.0

# ---- collection membership
col_collection_1.objects.link(ob_cylinder_005)
col_collection_1.objects.link(ob_cylinder_003)
col_collection_1.objects.link(ob_cylinder_002)
col_collection_1.objects.link(ob_cylinder_001)
col_collection_1.objects.link(ob_cylinder_004)
col_collection_1.objects.link(ob_cylinder)
col_collection_1.objects.link(ob_cube)

# ---- scene / render settings (as saved in the file)
scene.frame_start = 1; scene.frame_end = 250; scene.frame_set(32)
scene.render.engine = 'BLENDER_EEVEE_NEXT'
scene.render.image_settings.color_mode = 'RGB'
scene.render.image_settings.compression = 90
scene.render.resolution_percentage = 50
scene.render.dither_intensity = 0.0
scene.render.bake_margin = 2
scene.render.bake_bias = 0.0
scene.cycles.use_denoising = False
scene.cycles.samples = 10
scene.cycles.sampling_pattern = 'TABULATED_SOBOL'
scene.cycles.light_sampling_threshold = 0.0
scene.cycles.use_adaptive_sampling = False
scene.cycles.use_light_tree = False
scene.cycles.blur_glossy = 0.0
scene.cycles.volume_bounces = 1
scene.cycles.pixel_filter_type = 'GAUSSIAN'
scene.cycles.sample_clamp_indirect = 0.0
scene.view_settings.view_transform = 'Standard'
bpy.context.view_layer.update()

# ---- added for rendering (the .blend has no active camera and no usable light): camera, sun
cam_auto = bpy.data.cameras.new('AutoCamera')
cam_auto.lens = 50.0
cam_auto.sensor_width = 36.0
cam_auto.clip_end = 1343.8
ob_auto_camera = bpy.data.objects.new('AutoCamera', cam_auto)
scene.collection.objects.link(ob_auto_camera)
ob_auto_camera.location = (76.5704, -91.8845, 50.7563)
ob_auto_camera.rotation_euler = (1.09748, -7.21219e-08, 0.694738)
scene.camera = ob_auto_camera
light_auto_sun = bpy.data.lights.new('AutoSun', 'SUN')
light_auto_sun.energy = 3.0
light_auto_sun.angle = 0.0523599
ob_auto_sun = bpy.data.objects.new('AutoSun', light_auto_sun)
scene.collection.objects.link(ob_auto_sun)
ob_auto_sun.rotation_euler = (0.872665, 0.174533, 0.523599)
bpy.context.view_layer.update()

